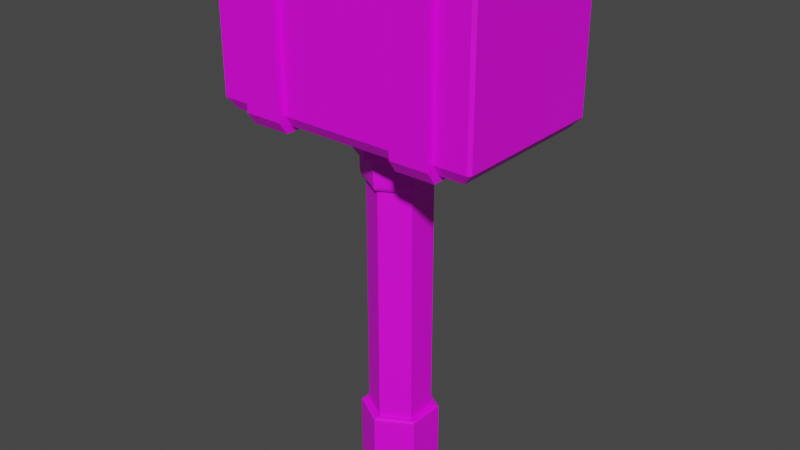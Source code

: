 # Source: HammerIdle.blend  (saved by Blender 2.82.7; exported with 4.5.12 LTS)
import bpy
from mathutils import Matrix  # noqa: F401  (used for matrix-valued properties, if any)

bpy.ops.wm.read_factory_settings(use_empty=True)
scene = bpy.context.scene
scene.name = 'Scene'

# ---- collections
col_collection = bpy.data.collections.new('Collection'); scene.collection.children.link(col_collection)

# ---- images (referenced by path relative to the original .blend; pixels are not part of the script)
import os
ASSET_DIR = os.environ.get("B2B_ASSET_DIR", "")  # directory of the original .blend (textures are referenced by path, not embedded)
HERE = os.path.dirname(os.path.abspath(__file__))  # packed textures are extracted next to this script under _unpacked/

def load_image(name, relpath, width, height, colorspace="sRGB"):
    """Load a texture the original file referenced (path relative to the .blend, or extracted next to this script)."""
    p = next((c for c in (os.path.join(HERE, relpath), os.path.join(ASSET_DIR, relpath)) if relpath and os.path.exists(c)), "")
    if p:
        img = bpy.data.images.load(p, check_existing=True)
        img.name = name
    else:  # same state as the original file: an image datablock whose file is absent (Cycles renders it pink)
        img = bpy.data.images.new(name, width, height)
        img.source = "FILE"
        img.filepath = "//" + (relpath or name)
    img.colorspace_settings.name = colorspace
    return img
img_imphenziapalette01__1__png_002 = load_image('ImphenziaPalette01 (1).png.002', 'ImphenziaPalette01 (1).png', 1024, 1024, 'sRGB')

# ---- materials (node trees are filled in below, after node groups)
mat_material_001 = bpy.data.materials.new('Material.001')
mat_material_001.use_transparent_shadow = False

# ---- material node trees
mat_material_001.use_nodes = True; mat_material_001.node_tree.nodes.clear()
_N = mat_material_001.node_tree.nodes; _L = mat_material_001.node_tree.links
n0 = _N.new('ShaderNodeOutputMaterial'); n0.name = 'Material Output'; n0.location = (300, 300)
n1 = _N.new('ShaderNodeBsdfPrincipled'); n1.name = 'Principled BSDF'; n1.location = (10, 300)
n1.distribution = 'GGX'
n1.subsurface_method = 'BURLEY'
n1.inputs[3].default_value = 1.45
n1.inputs[27].default_value = (0.0, 0.0, 0.0, 1.0)
n1.inputs[28].default_value = 1.0
n2 = _N.new('ShaderNodeTexImage'); n2.name = 'Image Texture'; n2.location = (-435, 111)
n2.image = img_imphenziapalette01__1__png_002
n2.interpolation = 'Closest'
_L.new(n1.outputs[0], n0.inputs[0])
_L.new(n2.outputs[0], n1.inputs[0])
n0.is_active_output = True

# ---- world
world_world = bpy.data.worlds.new('World'); scene.world = world_world
world_world.use_nodes = True; world_world.node_tree.nodes.clear()
_N = world_world.node_tree.nodes; _L = world_world.node_tree.links
n0 = _N.new('ShaderNodeOutputWorld'); n0.name = 'World Output'; n0.location = (300, 300)
n1 = _N.new('ShaderNodeBackground'); n1.name = 'Background'; n1.location = (10, 300)
n1.inputs[0].default_value = (0.05088, 0.05088, 0.05088, 1.0)
_L.new(n1.outputs[0], n0.inputs[0])
n0.is_active_output = True
world_world.color = (0.05088, 0.05088, 0.05088)
world_world.use_sun_shadow = False
world_world.sun_shadow_jitter_overblur = 0.0

# ---- meshes
me_cylinder = bpy.data.meshes.new('Cylinder')
me_cylinder.from_pydata([(0.0, 1.0, -1.0), (0.0, 1.0, 1.0), (0.866, 0.5, -1.0), (0.866, 0.5, 1.0), (0.866, -0.5, -1.0), (0.866, -0.5, 1.0), (-8.742e-08, -1.0, -1.0), (-8.742e-08, -1.0, 1.0), (-0.866, -0.5, -1.0), (-0.866, -0.5, 1.0), (-0.866, 0.5, -1.0), (-0.866, 0.5, 1.0), (6.922e-09, 1.251, -0.943), (6.803e-09, 1.17, -0.9667), (7.451e-09, 1.243, -0.9598), (1.013, 0.585, -0.9667), (1.084, 0.6256, -0.943), (1.077, 0.6216, -0.9598), (1.013, -0.585, -0.9667), (1.084, -0.6256, -0.943), (1.077, -0.6216, -0.9598), (-9.381e-08, -1.17, -0.9667), (-1.025e-07, -1.251, -0.943), (-1.008e-07, -1.243, -0.9598), (-1.013, -0.585, -0.9667), (-1.084, -0.6256, -0.943), (-1.077, -0.6216, -0.9598), (-1.013, 0.585, -0.9667), (-1.084, 0.6256, -0.943), (-1.077, 0.6216, -0.9598), (5.658e-09, 1.161, -0.5881), (6.922e-09, 1.251, -0.6118), (7.218e-09, 1.243, -0.5951), (1.084, 0.6256, -0.6118), (1.006, 0.5806, -0.5881), (1.077, 0.6216, -0.5951), (1.084, -0.6256, -0.6118), (1.006, -0.5806, -0.5881), (1.077, -0.6216, -0.5951), (-1.025e-07, -1.251, -0.6118), (-9.331e-08, -1.161, -0.5881), (-1.008e-07, -1.243, -0.5951), (-1.084, -0.6256, -0.6118), (-1.006, -0.5806, -0.5881), (-1.077, -0.6216, -0.5951), (-1.084, 0.6256, -0.6118), (-1.006, 0.5806, -0.5881), (-1.077, 0.6216, -0.5951), (5.048e-09, 1.183, 1.0), (1.025, 0.5916, 1.0), (1.025, -0.5916, 1.0), (-9.839e-08, -1.183, 1.0), (-1.025, -0.5916, 1.0), (-1.025, 0.5916, 1.0), (1.362, 0.7866, 1.165), (-1.976e-07, 1.573, 1.165), (1.362, -0.7866, 1.165), (-3.351e-07, -1.573, 1.165), (-1.362, -0.7866, 1.165), (-1.362, 0.7866, 1.165), (0.9677, 0.5587, 0.8179), (1.025, 0.5916, 0.8749), (1.008, 0.5819, 0.8346), (-5.919e-08, 1.183, 0.8749), (-8.382e-08, 1.117, 0.8179), (-7.87e-08, 1.164, 0.8346), (0.9677, -0.5587, 0.8179), (1.025, -0.5916, 0.8749), (1.008, -0.5819, 0.8346), (-1.714e-07, -1.117, 0.8179), (-1.626e-07, -1.183, 0.8749), (-1.774e-07, -1.164, 0.8346), (-0.9677, -0.5587, 0.8179), (-1.025, -0.5916, 0.8749), (-1.008, -0.5819, 0.8346), (-0.9677, 0.5587, 0.8179), (-1.025, 0.5916, 0.8749), (-1.008, 0.5819, 0.8346), (-4.2e-08, 1.573, 1.033), (1.427e-08, 1.449, 1.0), (-6.985e-10, 1.562, 1.01), (1.254, 0.7243, 1.0), (1.362, 0.7866, 1.033), (1.353, 0.781, 1.01), (1.254, -0.7243, 1.0), (1.362, -0.7866, 1.033), (1.353, -0.781, 1.01), (-1.088e-07, -1.449, 1.0), (-1.795e-07, -1.573, 1.033), (-1.362e-07, -1.562, 1.01), (-1.254, -0.7243, 1.0), (-1.362, -0.7866, 1.033), (-1.353, -0.781, 1.01), (-1.254, 0.7243, 1.0), (-1.362, 0.7866, 1.033), (-1.353, 0.781, 1.01), (4.369, 2.52, 1.213), (4.278, 2.611, 1.213), (4.042, 2.381, 1.149), (4.369, -2.52, 1.213), (4.042, -2.381, 1.149), (4.278, -2.611, 1.213), (-4.042, -2.381, 1.149), (-4.369, -2.52, 1.213), (-4.278, -2.611, 1.213), (-4.369, 2.52, 1.213), (-4.042, 2.381, 1.149), (-4.278, 2.611, 1.213), (4.369, 2.52, 1.993), (4.042, 2.381, 2.057), (4.278, 2.611, 1.993), (4.369, -2.52, 1.993), (4.278, -2.611, 1.993), (4.042, -2.381, 2.057), (-4.369, -2.52, 1.993), (-4.042, -2.381, 2.057), (-4.278, -2.611, 1.993), (-4.369, 2.52, 1.993), (-4.278, 2.611, 1.993), (-4.042, 2.381, 2.057), (-3.157, 2.611, 1.213), (-3.157, 2.381, 1.149), (-3.157, 2.381, 2.057), (-3.157, 2.611, 1.993), (-3.157, -2.381, 2.057), (-3.157, -2.611, 1.993), (-3.157, -2.611, 1.213), (-3.157, -2.381, 1.149), (-1.973, 2.381, 1.149), (-1.973, 2.611, 1.993), (-1.973, -2.381, 2.057), (-1.973, -2.611, 1.213), (-1.973, 2.611, 1.213), (-1.973, 2.381, 2.057), (-1.973, -2.611, 1.993), (-1.973, -2.381, 1.149), (-3.201, 2.803, 1.184), (-3.201, 2.556, 1.116), (-3.201, 2.556, 2.09), (-3.201, 2.803, 2.022), (-3.201, -2.556, 2.09), (-3.201, -2.803, 2.022), (-3.201, -2.803, 1.184), (-3.201, -2.556, 1.116), (-1.929, 2.556, 1.116), (-1.929, 2.803, 2.022), (-1.929, -2.556, 2.09), (-1.929, -2.803, 1.184), (-1.929, 2.803, 1.184), (-1.929, 2.556, 2.09), (-1.929, -2.803, 2.022), (-1.929, -2.556, 1.116), (3.194, -2.381, 2.057), (3.194, 2.381, 2.057), (1.966, 2.803, 1.184), (1.966, 2.556, 1.116), (1.966, 2.556, 2.09), (1.966, 2.803, 2.022), (1.966, -2.556, 2.09), (1.966, -2.803, 2.022), (1.966, -2.803, 1.184), (1.966, -2.556, 1.116), (3.238, 2.556, 1.116), (3.238, 2.803, 2.022), (3.238, -2.556, 2.09), (3.238, -2.803, 1.184), (3.238, 2.803, 1.184), (3.238, 2.556, 2.09), (3.238, -2.803, 2.022), (3.238, -2.556, 1.116)], [], [(0, 1, 3, 2), (2, 3, 5, 4), (4, 5, 7, 6), (6, 7, 9, 8), (3, 1, 11, 9, 7, 5), (8, 9, 11, 10), (10, 11, 1, 0), (0, 2, 4, 6, 8, 10), (28, 12, 31, 45), (16, 19, 36, 33), (25, 28, 45, 42), (19, 22, 39, 36), (30, 34, 37, 40, 43, 46), (22, 25, 42, 39), (13, 27, 24, 21, 18, 15), (13, 15, 17, 14), (14, 17, 16, 12), (15, 18, 20, 17), (17, 20, 19, 16), (18, 21, 23, 20), (20, 23, 22, 19), (21, 24, 26, 23), (23, 26, 25, 22), (24, 27, 29, 26), (26, 29, 28, 25), (27, 13, 14, 29), (29, 14, 12, 28), (31, 33, 35, 32), (32, 35, 34, 30), (33, 36, 38, 35), (35, 38, 37, 34), (36, 39, 41, 38), (38, 41, 40, 37), (39, 42, 44, 41), (41, 44, 43, 40), (42, 45, 47, 44), (44, 47, 46, 43), (45, 31, 32, 47), (47, 32, 30, 46), (12, 16, 33, 31), (49, 50, 51, 52, 53, 48), (50, 49, 61, 67), (60, 64, 75, 72, 69, 66), (51, 50, 67, 70), (53, 52, 73, 76), (48, 53, 76, 63), (52, 51, 70, 73), (94, 78, 55, 59), (54, 56, 57, 58, 59, 55), (81, 79, 93, 90, 87, 84), (82, 85, 56, 54), (91, 94, 59, 58), (85, 88, 57, 56), (88, 91, 58, 57), (61, 63, 65, 62), (62, 65, 64, 60), (67, 61, 62, 68), (68, 62, 60, 66), (70, 67, 68, 71), (71, 68, 66, 69), (73, 70, 71, 74), (74, 71, 69, 72), (76, 73, 74, 77), (77, 74, 72, 75), (63, 76, 77, 65), (65, 77, 75, 64), (49, 48, 63, 61), (82, 78, 80, 83), (83, 80, 79, 81), (85, 82, 83, 86), (86, 83, 81, 84), (88, 85, 86, 89), (89, 86, 84, 87), (91, 88, 89, 92), (92, 89, 87, 90), (94, 91, 92, 95), (95, 92, 90, 93), (78, 94, 95, 80), (80, 95, 93, 79), (78, 82, 54, 55), (132, 97, 110, 129), (103, 105, 117, 114), (127, 121, 106, 102), (124, 115, 119, 122), (125, 126, 104, 116), (96, 97, 98), (99, 100, 101), (102, 103, 104), (105, 106, 107), (108, 109, 110), (111, 112, 113), (114, 115, 116), (117, 118, 119), (99, 96, 98, 100), (105, 103, 102, 106), (113, 109, 108, 111), (120, 107, 106, 121), (119, 115, 114, 117), (122, 119, 118, 123), (96, 108, 110, 97), (130, 113, 112, 134), (117, 105, 107, 118), (103, 114, 116, 104), (131, 101, 100, 135), (101, 112, 111, 99), (96, 99, 111, 108), (104, 126, 127, 102), (115, 124, 125, 116), (133, 122, 123, 129), (132, 120, 121, 128), (134, 131, 126, 125), (130, 124, 122, 133), (135, 128, 121, 127), (107, 120, 123, 118), (100, 98, 128, 135), (113, 130, 133, 109), (112, 101, 131, 134), (97, 132, 128, 98), (109, 133, 129, 110), (126, 131, 135, 127), (124, 130, 134, 125), (120, 132, 129, 123), (149, 138, 139, 145), (148, 136, 137, 144), (150, 147, 142, 141), (146, 140, 138, 149), (151, 144, 137, 143), (142, 147, 151, 143), (140, 146, 150, 141), (136, 148, 145, 139), (125, 126, 127, 121, 120, 123, 122, 124), (130, 140, 141, 142, 143, 137, 136, 139, 138, 133), (144, 151, 147, 150, 146, 149, 145, 148), (167, 156, 157, 163), (166, 154, 155, 162), (168, 165, 160, 159), (164, 158, 156, 167), (169, 162, 155, 161), (160, 165, 169, 161), (158, 164, 168, 159), (154, 166, 163, 157), (152, 158, 159, 160, 161, 155, 154, 157, 156, 153), (162, 169, 165, 168, 164, 167, 163, 166)])
_uv = me_cylinder.uv_layers.new(name='UVMap')
_uv.uv.foreach_set('vector', [0.8224, 0.569, 0.8224, 0.569, 0.8224, 0.569, 0.8224, 0.569, 0.8224, 0.569, 0.8224, 0.569, 0.8224, 0.569, 0.8224, 0.569, 0.8224, 0.569, 0.8224, 0.569, 0.8224, 0.569, 0.8224, 0.569, 0.8224, 0.569, 0.8224, 0.569, 0.8224, 0.569, 0.8224, 0.569, 0.4578, 0.37, 0.25, 0.49, 0.04215, 0.37, 0.04215, 0.13, 0.25, 0.01, 0.4578, 0.13, 0.8224, 0.569, 0.8224, 0.569, 0.8224, 0.569, 0.8224, 0.569, 0.8224, 0.569, 0.8224, 0.569, 0.8224, 0.569, 0.8224, 0.569, 0.8224, 0.569, 0.8224, 0.569, 0.8224, 0.569, 0.8224, 0.569, 0.8224, 0.569, 0.8224, 0.569, 0.9469, 0.9292, 0.9469, 0.9292, 0.9469, 0.9292, 0.9469, 0.9292, 0.9469, 0.9292, 0.9469, 0.9292, 0.9469, 0.9292, 0.9469, 0.9292, 0.9469, 0.9292, 0.9469, 0.9292, 0.9469, 0.9292, 0.9469, 0.9292, 0.9469, 0.9292, 0.9469, 0.9292, 0.9469, 0.9292, 0.9469, 0.9292, 0.9469, 0.9292, 0.9469, 0.9292, 0.9469, 0.9292, 0.9469, 0.9292, 0.9469, 0.9292, 0.9469, 0.9292, 0.9469, 0.9292, 0.9469, 0.9292, 0.9469, 0.9292, 0.9469, 0.9292, 0.9469, 0.9292, 0.9469, 0.9292, 0.9469, 0.9292, 0.9469, 0.9292, 0.9469, 0.9292, 0.9469, 0.9292, 0.9469, 0.9292, 0.9469, 0.9292, 0.9469, 0.9292, 0.9469, 0.9292, 0.9469, 0.9292, 0.9469, 0.9292, 0.9469, 0.9292, 0.9469, 0.9292, 0.9469, 0.9292, 0.9469, 0.9292, 0.9469, 0.9292, 0.9469, 0.9292, 0.9469, 0.9292, 0.9469, 0.9292, 0.9469, 0.9292, 0.9469, 0.9292, 0.9469, 0.9292, 0.9469, 0.9292, 0.9469, 0.9292, 0.9469, 0.9292, 0.9469, 0.9292, 0.9469, 0.9292, 0.9469, 0.9292, 0.9469, 0.9292, 0.9469, 0.9292, 0.9469, 0.9292, 0.9469, 0.9292, 0.9469, 0.9292, 0.9469, 0.9292, 0.9469, 0.9292, 0.9469, 0.9292, 0.9469, 0.9292, 0.9469, 0.9292, 0.9469, 0.9292, 0.9469, 0.9292, 0.9469, 0.9292, 0.9469, 0.9292, 0.9469, 0.9292, 0.9469, 0.9292, 0.9469, 0.9292, 0.9469, 0.9292, 0.9469, 0.9292, 0.9469, 0.9292, 0.9469, 0.9292, 0.9469, 0.9292, 0.9469, 0.9292, 0.9469, 0.9292, 0.9469, 0.9292, 0.9469, 0.9292, 0.9469, 0.9292, 0.9469, 0.9292, 0.9469, 0.9292, 0.9469, 0.9292, 0.9469, 0.9292, 0.9469, 0.9292, 0.9469, 0.9292, 0.9469, 0.9292, 0.9469, 0.9292, 0.9469, 0.9292, 0.9469, 0.9292, 0.9469, 0.9292, 0.9469, 0.9292, 0.9469, 0.9292, 0.9469, 0.9292, 0.9469, 0.9292, 0.9469, 0.9292, 0.9469, 0.9292, 0.9469, 0.9292, 0.9469, 0.9292, 0.9469, 0.9292, 0.9469, 0.9292, 0.9469, 0.9292, 0.9469, 0.9292, 0.9469, 0.9292, 0.9469, 0.9292, 0.9469, 0.9292, 0.9469, 0.9292, 0.9469, 0.9292, 0.9469, 0.9292, 0.9469, 0.9292, 0.9469, 0.9292, 0.9469, 0.9292, 0.9469, 0.9292, 0.9469, 0.9292, 0.9469, 0.9292, 0.9469, 0.9292, 0.9469, 0.9292, 0.9469, 0.9292, 0.9469, 0.9292, 0.9469, 0.9292, 0.9469, 0.9292, 0.9469, 0.9292, 0.9469, 0.9292, 0.9469, 0.9292, 0.9469, 0.9292, 0.9469, 0.9292, 0.9469, 0.9292, 0.9469, 0.9292, 0.9469, 0.9292, 0.9469, 0.9292, 0.4578, 0.37, 0.4578, 0.13, 0.25, 0.01, 0.04215, 0.13, 0.04215, 0.37, 0.25, 0.49, 0.9316, 0.9095, 0.9316, 0.9095, 0.9316, 0.9095, 0.9316, 0.9095, 0.9316, 0.9095, 0.9316, 0.9095, 0.9316, 0.9095, 0.9316, 0.9095, 0.9316, 0.9095, 0.9316, 0.9095, 0.9316, 0.9095, 0.9316, 0.9095, 0.9316, 0.9095, 0.9316, 0.9095, 0.9316, 0.9095, 0.9316, 0.9095, 0.9316, 0.9095, 0.9316, 0.9095, 0.9316, 0.9095, 0.9316, 0.9095, 0.9316, 0.9095, 0.9316, 0.9095, 0.9316, 0.9095, 0.9316, 0.9095, 0.9316, 0.9095, 0.9316, 0.9095, 0.9316, 0.9095, 0.9316, 0.9095, 0.9316, 0.9095, 0.9316, 0.9095, 0.4578, 0.37, 0.4578, 0.13, 0.25, 0.01, 0.04215, 0.13, 0.04215, 0.37, 0.25, 0.49, 0.9316, 0.9095, 0.9316, 0.9095, 0.9316, 0.9095, 0.9316, 0.9095, 0.9316, 0.9095, 0.9316, 0.9095, 0.9316, 0.9095, 0.9316, 0.9095, 0.9316, 0.9095, 0.9316, 0.9095, 0.9316, 0.9095, 0.9316, 0.9095, 0.9316, 0.9095, 0.9316, 0.9095, 0.9316, 0.9095, 0.9316, 0.9095, 0.9316, 0.9095, 0.9316, 0.9095, 0.9316, 0.9095, 0.9316, 0.9095, 0.9316, 0.9095, 0.9316, 0.9095, 0.9316, 0.9095, 0.9316, 0.9095, 0.9316, 0.9095, 0.9316, 0.9095, 0.9316, 0.9095, 0.9316, 0.9095, 0.9316, 0.9095, 0.9316, 0.9095, 0.9316, 0.9095, 0.9316, 0.9095, 0.9316, 0.9095, 0.9316, 0.9095, 0.9316, 0.9095, 0.9316, 0.9095, 0.9316, 0.9095, 0.9316, 0.9095, 0.9316, 0.9095, 0.9316, 0.9095, 0.9316, 0.9095, 0.9316, 0.9095, 0.9316, 0.9095, 0.9316, 0.9095, 0.9316, 0.9095, 0.9316, 0.9095, 0.9316, 0.9095, 0.9316, 0.9095, 0.9316, 0.9095, 0.9316, 0.9095, 0.9316, 0.9095, 0.9316, 0.9095, 0.9316, 0.9095, 0.9316, 0.9095, 0.9316, 0.9095, 0.9316, 0.9095, 0.9316, 0.9095, 0.9316, 0.9095, 0.9316, 0.9095, 0.9316, 0.9095, 0.9316, 0.9095, 0.9316, 0.9095, 0.9316, 0.9095, 0.9316, 0.9095, 0.9316, 0.9095, 0.9316, 0.9095, 0.9316, 0.9095, 0.9316, 0.9095, 0.9316, 0.9095, 0.9316, 0.9095, 0.9316, 0.9095, 0.9316, 0.9095, 0.9316, 0.9095, 0.9316, 0.9095, 0.9316, 0.9095, 0.9316, 0.9095, 0.9316, 0.9095, 0.9316, 0.9095, 0.9316, 0.9095, 0.9316, 0.9095, 0.9316, 0.9095, 0.9316, 0.9095, 0.9316, 0.9095, 0.9316, 0.9095, 0.9316, 0.9095, 0.9316, 0.9095, 0.9316, 0.9095, 0.9316, 0.9095, 0.9316, 0.9095, 0.9316, 0.9095, 0.9316, 0.9095, 0.9316, 0.9095, 0.9316, 0.9095, 0.9316, 0.9095, 0.9316, 0.9095, 0.9316, 0.9095, 0.9316, 0.9095, 0.9316, 0.9095, 0.9316, 0.9095, 0.9316, 0.9095, 0.9316, 0.9095, 0.9316, 0.9095, 0.9316, 0.9095, 0.9316, 0.9095, 0.9316, 0.9095, 0.9316, 0.9095, 0.9316, 0.9095, 0.9316, 0.9095, 0.9316, 0.9095, 0.9316, 0.9095, 0.9316, 0.9095, 0.9316, 0.9095, 0.9316, 0.9095, 0.9316, 0.9095, 0.9316, 0.9095, 0.9316, 0.9095, 0.9316, 0.9095, 0.9316, 0.9095, 0.9316, 0.9095, 0.9316, 0.9095, 0.9316, 0.9095, 0.9316, 0.9095, 0.9316, 0.9095, 0.9316, 0.9095, 0.9316, 0.9095, 0.9316, 0.9095, 0.688, 0.9218, 0.688, 0.9218, 0.688, 0.9218, 0.688, 0.9218, 0.688, 0.9218, 0.688, 0.9218, 0.688, 0.9218, 0.688, 0.9218, 0.688, 0.9218, 0.688, 0.9218, 0.688, 0.9218, 0.688, 0.9218, 0.688, 0.9218, 0.688, 0.9218, 0.688, 0.9218, 0.688, 0.9218, 0.6812, 0.9294, 0.6812, 0.9294, 0.6812, 0.9294, 0.6812, 0.9294, 0.9626, 0.9265, 0.9626, 0.9265, 0.9626, 0.9265, 0.688, 0.9218, 0.688, 0.9218, 0.688, 0.9218, 0.6812, 0.9294, 0.6812, 0.9294, 0.6812, 0.9294, 0.688, 0.9218, 0.688, 0.9218, 0.688, 0.9218, 0.9626, 0.9265, 0.9626, 0.9265, 0.9626, 0.9265, 0.688, 0.9218, 0.688, 0.9218, 0.688, 0.9218, 0.6812, 0.9294, 0.6812, 0.9294, 0.6812, 0.9294, 0.688, 0.9218, 0.688, 0.9218, 0.688, 0.9218, 0.688, 0.9218, 0.688, 0.9218, 0.688, 0.9218, 0.688, 0.9218, 0.688, 0.9218, 0.688, 0.9218, 0.688, 0.9218, 0.688, 0.9218, 0.688, 0.9218, 0.688, 0.9218, 0.688, 0.9218, 0.688, 0.9218, 0.688, 0.9218, 0.688, 0.9218, 0.688, 0.9218, 0.688, 0.9218, 0.688, 0.9218, 0.688, 0.9218, 0.688, 0.9218, 0.688, 0.9218, 0.688, 0.9218, 0.688, 0.9218, 0.688, 0.9218, 0.688, 0.9218, 0.9626, 0.9265, 0.9626, 0.9265, 0.9626, 0.9265, 0.9626, 0.9265, 0.688, 0.9218, 0.688, 0.9218, 0.688, 0.9218, 0.688, 0.9218, 0.688, 0.9218, 0.688, 0.9218, 0.688, 0.9218, 0.688, 0.9218, 0.6812, 0.9294, 0.6812, 0.9294, 0.6812, 0.9294, 0.6812, 0.9294, 0.688, 0.9218, 0.688, 0.9218, 0.688, 0.9218, 0.688, 0.9218, 0.688, 0.9218, 0.688, 0.9218, 0.688, 0.9218, 0.688, 0.9218, 0.688, 0.9218, 0.688, 0.9218, 0.688, 0.9218, 0.688, 0.9218, 0.6812, 0.9294, 0.6812, 0.9294, 0.6812, 0.9294, 0.6812, 0.9294, 0.6812, 0.9294, 0.6812, 0.9294, 0.6812, 0.9294, 0.6812, 0.9294, 0.1561, 0.3658, 0.09979, 0.3658, 0.09979, 0.37, 0.1561, 0.37, 0.1561, 0.37, 0.09979, 0.37, 0.09979, 0.3658, 0.1561, 0.3658, 0.1561, 0.13, 0.1561, 0.13, 0.09979, 0.13, 0.09979, 0.13, 0.1561, 0.1342, 0.09979, 0.1342, 0.09979, 0.3658, 0.1561, 0.3658, 0.1561, 0.1342, 0.1561, 0.3658, 0.09979, 0.3658, 0.09979, 0.1342, 0.688, 0.9218, 0.688, 0.9218, 0.688, 0.9218, 0.688, 0.9218, 0.688, 0.9218, 0.688, 0.9218, 0.688, 0.9218, 0.688, 0.9218, 0.688, 0.9218, 0.688, 0.9218, 0.688, 0.9218, 0.688, 0.9218, 0.688, 0.9218, 0.688, 0.9218, 0.688, 0.9218, 0.688, 0.9218, 0.688, 0.9218, 0.688, 0.9218, 0.688, 0.9218, 0.688, 0.9218, 0.688, 0.9218, 0.688, 0.9218, 0.688, 0.9218, 0.688, 0.9218, 0.09979, 0.13, 0.1561, 0.13, 0.1561, 0.1342, 0.09979, 0.1342, 0.09979, 0.1342, 0.1561, 0.1342, 0.1561, 0.13, 0.09979, 0.13, 0.09979, 0.37, 0.1561, 0.37, 0.1561, 0.37, 0.09979, 0.37, 0.8348, 0.4483, 0.8348, 0.4483, 0.8348, 0.4483, 0.8348, 0.4483, 0.8348, 0.4483, 0.8348, 0.4483, 0.8348, 0.4483, 0.8348, 0.4483, 0.8348, 0.4483, 0.8348, 0.4483, 0.8348, 0.4483, 0.8348, 0.4483, 0.8348, 0.4483, 0.8348, 0.4483, 0.8348, 0.4483, 0.8348, 0.4483, 0.8348, 0.4483, 0.8348, 0.4483, 0.8348, 0.4483, 0.8348, 0.4483, 0.8348, 0.4483, 0.8348, 0.4483, 0.8348, 0.4483, 0.8348, 0.4483, 0.8348, 0.4483, 0.8348, 0.4483, 0.8348, 0.4483, 0.8348, 0.4483, 0.8348, 0.4483, 0.8348, 0.4483, 0.8348, 0.4483, 0.8348, 0.4483, 0.0, 0.0, 0.0, 0.0, 0.0, 0.0, 0.0, 0.0, 0.0, 0.0, 0.0, 0.0, 0.0, 0.0, 0.0, 0.0, 0.8348, 0.4483, 0.8348, 0.4483, 0.8348, 0.4483, 0.8348, 0.4483, 0.8348, 0.4483, 0.8348, 0.4483, 0.8348, 0.4483, 0.8348, 0.4483, 0.8348, 0.4483, 0.8348, 0.4483, 0.8348, 0.4483, 0.8348, 0.4483, 0.8348, 0.4483, 0.8348, 0.4483, 0.8348, 0.4483, 0.8348, 0.4483, 0.8348, 0.4483, 0.8348, 0.4483, 0.8151, 0.4446, 0.8151, 0.4446, 0.8151, 0.4446, 0.8151, 0.4446, 0.8151, 0.4446, 0.8151, 0.4446, 0.8151, 0.4446, 0.8151, 0.4446, 0.8151, 0.4446, 0.8151, 0.4446, 0.8151, 0.4446, 0.8151, 0.4446, 0.8151, 0.4446, 0.8151, 0.4446, 0.8151, 0.4446, 0.8151, 0.4446, 0.8151, 0.4446, 0.8151, 0.4446, 0.8151, 0.4446, 0.8151, 0.4446, 0.8151, 0.4446, 0.8151, 0.4446, 0.8151, 0.4446, 0.8151, 0.4446, 0.8151, 0.4446, 0.8151, 0.4446, 0.8151, 0.4446, 0.8151, 0.4446, 0.8151, 0.4446, 0.8151, 0.4446, 0.8151, 0.4446, 0.8151, 0.4446, 0.8151, 0.4446, 0.8151, 0.4446, 0.8151, 0.4446, 0.8151, 0.4446, 0.8151, 0.4446, 0.8151, 0.4446, 0.8151, 0.4446, 0.8151, 0.4446, 0.8151, 0.4446, 0.8151, 0.4446, 0.8151, 0.4446, 0.8151, 0.4446, 0.8151, 0.4446, 0.8151, 0.4446, 0.8151, 0.4446, 0.8151, 0.4446, 0.8151, 0.4446, 0.8151, 0.4446])
me_cylinder.materials.append(mat_material_001)
me_cylinder.use_remesh_fix_poles = True
me_cylinder.use_remesh_preserve_attributes = False
me_cylinder.use_mirror_vertex_groups = False
me_cylinder.update()
arm_armature_001 = bpy.data.armatures.new('Armature.001')  # bones are not reproduced

# ---- objects
ob_grip = bpy.data.objects.new('Grip', arm_armature_001)
ob_grip_scale = bpy.data.objects.new('Grip Scale', me_cylinder)

# ---- transforms, parenting, visibility, modifiers, constraints
ob_grip.location = (0.0, 0.0, -0.1097)
ob_grip.scale = (0.2518, 0.2518, 0.2518)
ob_grip.show_in_front = True
ob_grip.lineart.crease_threshold = 0.0
ob_grip_scale.parent = ob_grip
ob_grip_scale.matrix_parent_inverse = Matrix(((3.972, -0.0, 0.0, -0.0), (-0.0, 3.972, -0.0, 0.0), (0.0, -0.0, 3.972, 0.4356), (-0.0, 0.0, -0.0, 1.0)))
ob_grip_scale.location = (0.0, 0.0, 0.0)
ob_grip_scale.scale = (0.02253, 0.02253, 0.1261)
ob_grip_scale.lineart.crease_threshold = 0.0
_vg = ob_grip_scale.vertex_groups.new(name='Bone')
_vg.add([0, 1, 2, 3, 4, 5, 6, 7, 8, 9, 10, 11, 12, 13, 14, 15, 16, 17, 18, 19, 20, 21, 22, 23, 24, 25, 26, 27, 28, 29, 30, 31, 32, 33, 34, 35, 36, 37, 38, 39, 40, 41, 42, 43, 44, 45, 46, 47, 48, 49, 50, 51, 52, 53, 54, 55, 56, 57, 58, 59, 60, 61, 62, 63, 64, 65, 66, 67, 68, 69, 70, 71, 72, 73, 74, 75, 76, 77, 78, 79, 80, 81, 82, 83, 84, 85, 86, 87, 88, 89, 90, 91, 92, 93, 94, 95, 96, 97, 98, 99, 100, 101, 102, 103, 104, 105, 106, 107, 108, 109, 110, 111, 112, 113, 114, 115, 116, 117, 118, 119, 120, 121, 122, 123, 124, 125, 126, 127, 128, 129, 130, 131, 132, 133, 134, 135, 136, 137, 138, 139, 140, 141, 142, 143, 144, 145, 146, 147, 148, 149, 150, 151, 152, 153, 154, 155, 156, 157, 158, 159, 160, 161, 162, 163, 164, 165, 166, 167, 168, 169], 1.0, 'REPLACE')
_m = ob_grip_scale.modifiers.new('Armature', 'ARMATURE')
_m.object = ob_grip

# ---- collection membership
col_collection.objects.link(ob_grip)
col_collection.objects.link(ob_grip_scale)

# ---- scene / render settings (as saved in the file)
scene.frame_start = 1; scene.frame_end = 24; scene.frame_set(22)
scene.render.engine = 'BLENDER_EEVEE_NEXT'
scene.cycles.use_denoising = False
scene.cycles.samples = 128
scene.cycles.sampling_pattern = 'TABULATED_SOBOL'
scene.cycles.use_adaptive_sampling = False
scene.cycles.use_light_tree = False
scene.view_settings.view_transform = 'Filmic'
bpy.context.view_layer.update()

# ---- added for rendering (the .blend has no active camera and no usable light): camera, sun
cam_auto = bpy.data.cameras.new('AutoCamera')
cam_auto.lens = 50.0
cam_auto.sensor_width = 36.0
cam_auto.clip_end = 1000.0
ob_auto_camera = bpy.data.objects.new('AutoCamera', cam_auto)
scene.collection.objects.link(ob_auto_camera)
ob_auto_camera.location = (0.420488, -0.504585, 0.405138)
ob_auto_camera.rotation_euler = (1.09748, -7.21219e-08, 0.694738)
scene.camera = ob_auto_camera
light_auto_sun = bpy.data.lights.new('AutoSun', 'SUN')
light_auto_sun.energy = 3.0
light_auto_sun.angle = 0.0523599
ob_auto_sun = bpy.data.objects.new('AutoSun', light_auto_sun)
scene.collection.objects.link(ob_auto_sun)
ob_auto_sun.rotation_euler = (0.872665, 0.174533, 0.523599)
bpy.context.view_layer.update()
